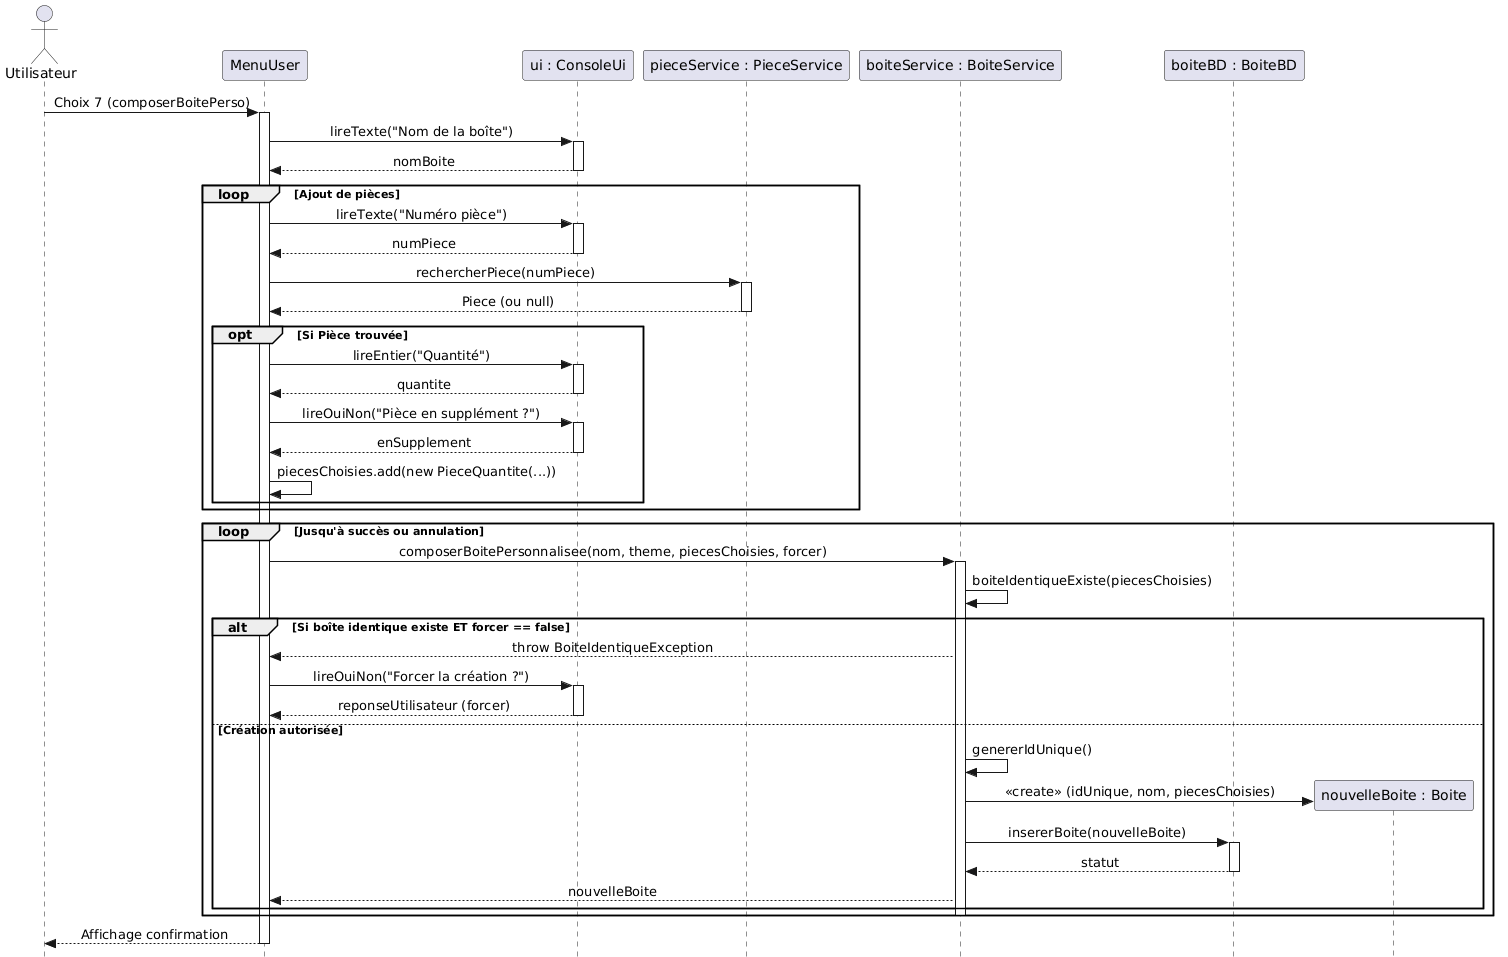

The diagram above was rendered by PlantUML. Its source (embedded in the PNG):
@startuml
skinparam style strictuml
skinparam SequenceMessageAlign center

actor "Utilisateur" as U
participant "MenuUser" as MU
participant "ui : ConsoleUi" as UI
participant "pieceService : PieceService" as PS
participant "boiteService : BoiteService" as BS
participant "boiteBD : BoiteBD" as BBD

U -> MU : Choix 7 (composerBoitePerso)
activate MU

MU -> UI : lireTexte("Nom de la boîte")
activate UI
UI --> MU : nomBoite
deactivate UI

loop Ajout de pièces
    MU -> UI : lireTexte("Numéro pièce")
    activate UI
    UI --> MU : numPiece
    deactivate UI
    
    MU -> PS : rechercherPiece(numPiece)
    activate PS
    PS --> MU : Piece (ou null)
    deactivate PS
    
    opt Si Pièce trouvée
        MU -> UI : lireEntier("Quantité")
        activate UI
        UI --> MU : quantite
        deactivate UI
        
        MU -> UI : lireOuiNon("Pièce en supplément ?")
        activate UI
        UI --> MU : enSupplement
        deactivate UI
        
        MU -> MU : piecesChoisies.add(new PieceQuantite(...))
    end
end

loop Jusqu'à succès ou annulation
    MU -> BS : composerBoitePersonnalisee(nom, theme, piecesChoisies, forcer)
    activate BS
    
    BS -> BS : boiteIdentiqueExiste(piecesChoisies)
    
    alt Si boîte identique existe ET forcer == false
        BS --> MU : throw BoiteIdentiqueException
        MU -> UI : lireOuiNon("Forcer la création ?")
        activate UI
        UI --> MU : reponseUtilisateur (forcer)
        deactivate UI
        ' Si reponseUtilisateur est false, on quitte la boucle
    else Création autorisée
        BS -> BS : genererIdUnique()
        
        create "nouvelleBoite : Boite" as B
        BS -> B : <<create>> (idUnique, nom, piecesChoisies)
        
        BS -> BBD : insererBoite(nouvelleBoite)
        activate BBD
        BBD --> BS : statut
        deactivate BBD
        
        ' Appels pour insérer le contenu (omissibles pour la lisibilité)
        ' BS -> ContenuBD : insererContenu(...)
        ' BS -> ContenirpBD : insererContenirp(...)
        
        BS --> MU : nouvelleBoite
    end
    deactivate BS
end

MU --> U : Affichage confirmation
deactivate MU
@enduml